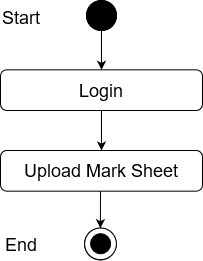

The diagram above was exported from draw.io. Its source (the exported page's mxGraphModel, read from the mxfile embedded in the PNG):
<mxGraphModel dx="1108" dy="400" grid="1" gridSize="10" guides="1" tooltips="1" connect="1" arrows="1" fold="1" page="1" pageScale="1" pageWidth="850" pageHeight="1100" math="0" shadow="0">
  <root>
    <mxCell id="0" />
    <mxCell id="1" parent="0" />
    <mxCell id="_88_vjizlYBecvex9Yx4-1" value="" style="edgeStyle=orthogonalEdgeStyle;rounded=0;orthogonalLoop=1;jettySize=auto;html=1;entryX=0.5;entryY=0;entryDx=0;entryDy=0;" parent="1" source="_88_vjizlYBecvex9Yx4-2" target="_88_vjizlYBecvex9Yx4-12" edge="1">
      <mxGeometry relative="1" as="geometry">
        <mxPoint x="420" y="98" as="targetPoint" />
      </mxGeometry>
    </mxCell>
    <mxCell id="_88_vjizlYBecvex9Yx4-2" value="" style="ellipse;whiteSpace=wrap;html=1;aspect=fixed;fillColor=#000000;" parent="1" vertex="1">
      <mxGeometry x="405" y="40" width="30" height="30" as="geometry" />
    </mxCell>
    <mxCell id="_88_vjizlYBecvex9Yx4-9" value="Success" style="text;html=1;strokeColor=none;fillColor=none;align=center;verticalAlign=middle;whiteSpace=wrap;rounded=0;" parent="1" vertex="1">
      <mxGeometry x="440" y="140" as="geometry" />
    </mxCell>
    <mxCell id="_88_vjizlYBecvex9Yx4-11" value="&lt;font style=&quot;font-size: 18px&quot;&gt;Upload Mark Sheet&lt;br&gt;&lt;/font&gt;" style="rounded=1;whiteSpace=wrap;html=1;fillColor=#FFFFFF;" parent="1" vertex="1">
      <mxGeometry x="319" y="190" width="202" height="40.67" as="geometry" />
    </mxCell>
    <mxCell id="_88_vjizlYBecvex9Yx4-12" value="&lt;font style=&quot;font-size: 18px&quot;&gt;Login&lt;br&gt;&lt;/font&gt;" style="rounded=1;whiteSpace=wrap;html=1;fillColor=#FFFFFF;" parent="1" vertex="1">
      <mxGeometry x="319" y="109.33000000000001" width="202" height="40.67" as="geometry" />
    </mxCell>
    <mxCell id="_88_vjizlYBecvex9Yx4-14" value="" style="endArrow=classic;html=1;exitX=0.5;exitY=1;exitDx=0;exitDy=0;entryX=0.5;entryY=0;entryDx=0;entryDy=0;" parent="1" source="_88_vjizlYBecvex9Yx4-12" target="_88_vjizlYBecvex9Yx4-11" edge="1">
      <mxGeometry width="50" height="50" relative="1" as="geometry">
        <mxPoint x="400" y="230" as="sourcePoint" />
        <mxPoint x="450" y="180" as="targetPoint" />
      </mxGeometry>
    </mxCell>
    <mxCell id="_88_vjizlYBecvex9Yx4-23" value="" style="ellipse;whiteSpace=wrap;html=1;aspect=fixed;fillColor=#FFFFFF;" parent="1" vertex="1">
      <mxGeometry x="403" y="267.67" width="31.78" height="31.78" as="geometry" />
    </mxCell>
    <mxCell id="_88_vjizlYBecvex9Yx4-24" value="" style="ellipse;whiteSpace=wrap;html=1;aspect=fixed;fillColor=#000000;" parent="1" vertex="1">
      <mxGeometry x="409" y="273.45" width="20" height="20" as="geometry" />
    </mxCell>
    <mxCell id="_88_vjizlYBecvex9Yx4-39" value="" style="endArrow=classic;html=1;entryX=0.5;entryY=0;entryDx=0;entryDy=0;" parent="1" edge="1">
      <mxGeometry width="50" height="50" relative="1" as="geometry">
        <mxPoint x="419" y="230.67000000000002" as="sourcePoint" />
        <mxPoint x="418.8900000000002" y="267.67" as="targetPoint" />
      </mxGeometry>
    </mxCell>
    <mxCell id="ILfEk44v_f1AokD2QM24-1" value="" style="ellipse;whiteSpace=wrap;html=1;aspect=fixed;fillColor=#000000;" vertex="1" parent="1">
      <mxGeometry x="405" y="40" width="30" height="30" as="geometry" />
    </mxCell>
    <mxCell id="ILfEk44v_f1AokD2QM24-2" value="&lt;font style=&quot;font-size: 18px&quot;&gt;Start&lt;/font&gt;" style="text;whiteSpace=wrap;html=1;" vertex="1" parent="1">
      <mxGeometry x="319" y="40" width="130" height="30" as="geometry" />
    </mxCell>
    <mxCell id="ILfEk44v_f1AokD2QM24-3" value="" style="ellipse;whiteSpace=wrap;html=1;aspect=fixed;fillColor=#FFFFFF;" vertex="1" parent="1">
      <mxGeometry x="403.11" y="267.4500000000001" width="31.78" height="31.78" as="geometry" />
    </mxCell>
    <mxCell id="ILfEk44v_f1AokD2QM24-4" value="" style="ellipse;whiteSpace=wrap;html=1;aspect=fixed;fillColor=#000000;" vertex="1" parent="1">
      <mxGeometry x="409.11" y="273.2300000000001" width="20" height="20" as="geometry" />
    </mxCell>
    <mxCell id="ILfEk44v_f1AokD2QM24-5" value="&lt;font style=&quot;font-size: 18px&quot;&gt;End&lt;/font&gt;" style="text;whiteSpace=wrap;html=1;" vertex="1" parent="1">
      <mxGeometry x="322" y="267.4500000000001" width="130" height="30" as="geometry" />
    </mxCell>
  </root>
</mxGraphModel>